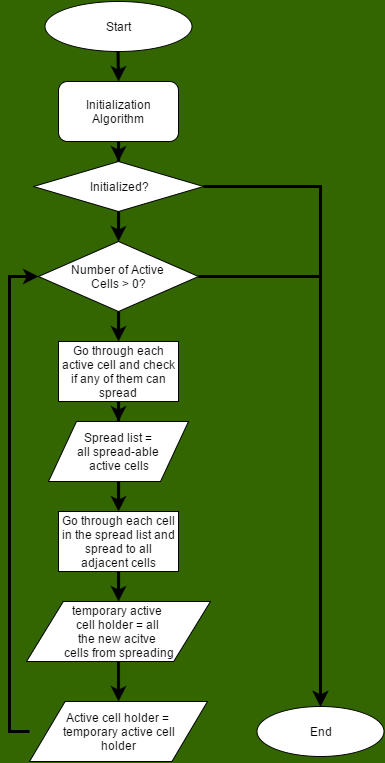

The diagram above was exported from draw.io. Its source (the exported page's mxGraphModel, read from the mxfile embedded in the PNG):
<mxGraphModel dx="880" dy="448" grid="1" gridSize="10" guides="1" tooltips="1" connect="1" arrows="1" fold="1" page="1" pageScale="1" pageWidth="826" pageHeight="1169" background="#336600" math="0" shadow="0">
  <root>
    <mxCell id="0" />
    <mxCell id="1" parent="0" />
    <mxCell id="2" style="edgeStyle=orthogonalEdgeStyle;rounded=0;html=1;entryX=0.5;entryY=0;jettySize=auto;orthogonalLoop=1;strokeWidth=3;" edge="1" source="3" target="8" parent="1">
      <mxGeometry x="394" y="350" as="geometry" />
    </mxCell>
    <mxCell id="3" value="Initialization Algorithm" style="rounded=1;whiteSpace=wrap;html=1;" vertex="1" parent="1">
      <mxGeometry x="334" y="290" width="120" height="60" as="geometry" />
    </mxCell>
    <mxCell id="4" style="edgeStyle=orthogonalEdgeStyle;rounded=0;html=1;entryX=0.5;entryY=0;jettySize=auto;orthogonalLoop=1;strokeWidth=3;" edge="1" source="5" target="3" parent="1">
      <mxGeometry x="393.5" y="260" as="geometry" />
    </mxCell>
    <mxCell id="5" value="Start" style="ellipse;whiteSpace=wrap;html=1;" vertex="1" parent="1">
      <mxGeometry x="320" y="210" width="147" height="50" as="geometry" />
    </mxCell>
    <mxCell id="6" style="edgeStyle=orthogonalEdgeStyle;rounded=0;html=1;entryX=0.5;entryY=0;jettySize=auto;orthogonalLoop=1;strokeWidth=3;" edge="1" source="8" target="11" parent="1">
      <mxGeometry x="394" y="420" as="geometry" />
    </mxCell>
    <mxCell id="7" style="edgeStyle=orthogonalEdgeStyle;rounded=0;html=1;jettySize=auto;orthogonalLoop=1;entryX=0.5;entryY=0;strokeWidth=3;" edge="1" source="8" target="12" parent="1">
      <mxGeometry x="479" y="395" as="geometry">
        <mxPoint x="600" y="490" as="targetPoint" />
        <Array as="points">
          <mxPoint x="596" y="395" />
        </Array>
      </mxGeometry>
    </mxCell>
    <mxCell id="8" value="Initialized?" style="rhombus;whiteSpace=wrap;html=1;" vertex="1" parent="1">
      <mxGeometry x="309" y="370" width="170" height="50" as="geometry" />
    </mxCell>
    <mxCell id="9" style="edgeStyle=orthogonalEdgeStyle;rounded=0;html=1;entryX=0.5;entryY=0;jettySize=auto;orthogonalLoop=1;strokeWidth=3;" edge="1" source="11" target="14" parent="1">
      <mxGeometry x="394" y="520" as="geometry" />
    </mxCell>
    <mxCell id="10" style="edgeStyle=orthogonalEdgeStyle;rounded=0;html=1;entryX=0.5;entryY=0;jettySize=auto;orthogonalLoop=1;strokeColor=#000000;strokeWidth=3;" edge="1" source="11" target="12" parent="1">
      <mxGeometry x="474" y="485" as="geometry" />
    </mxCell>
    <mxCell id="11" value="Number of Active&amp;nbsp;&lt;div&gt;Cells &amp;gt; 0?&lt;/div&gt;" style="rhombus;whiteSpace=wrap;html=1;" vertex="1" parent="1">
      <mxGeometry x="314" y="450" width="160" height="70" as="geometry" />
    </mxCell>
    <mxCell id="12" value="End" style="ellipse;whiteSpace=wrap;html=1;" vertex="1" parent="1">
      <mxGeometry x="532" y="915" width="127" height="50" as="geometry" />
    </mxCell>
    <mxCell id="13" style="edgeStyle=orthogonalEdgeStyle;rounded=0;html=1;entryX=0.5;entryY=0;jettySize=auto;orthogonalLoop=1;strokeWidth=3;" edge="1" source="14" target="16" parent="1">
      <mxGeometry x="394" y="610" as="geometry" />
    </mxCell>
    <mxCell id="14" value="Go through each active cell and check if any of them can spread" style="whiteSpace=wrap;html=1;" vertex="1" parent="1">
      <mxGeometry x="334" y="550" width="120" height="60" as="geometry" />
    </mxCell>
    <mxCell id="15" style="edgeStyle=orthogonalEdgeStyle;rounded=0;html=1;entryX=0.5;entryY=0;jettySize=auto;orthogonalLoop=1;strokeWidth=3;" edge="1" source="16" target="18" parent="1">
      <mxGeometry x="394" y="690" as="geometry" />
    </mxCell>
    <mxCell id="16" value="Spread list =&amp;nbsp;&lt;div&gt;all spread-able&amp;nbsp;&lt;/div&gt;&lt;div&gt;&lt;span style=&quot;line-height: 1.2&quot;&gt;a&lt;/span&gt;&lt;span style=&quot;line-height: 1.2&quot;&gt;ctive cells&lt;/span&gt;&lt;/div&gt;" style="shape=parallelogram;whiteSpace=wrap;html=1;" vertex="1" parent="1">
      <mxGeometry x="324" y="630" width="140" height="60" as="geometry" />
    </mxCell>
    <mxCell id="17" style="edgeStyle=orthogonalEdgeStyle;rounded=0;html=1;jettySize=auto;orthogonalLoop=1;strokeWidth=3;" edge="1" source="18" target="20" parent="1">
      <mxGeometry x="394" y="780" as="geometry" />
    </mxCell>
    <mxCell id="18" value="Go through each cell in the spread list and spread to all adjacent cells" style="whiteSpace=wrap;html=1;" vertex="1" parent="1">
      <mxGeometry x="334" y="720" width="120" height="60" as="geometry" />
    </mxCell>
    <mxCell id="19" style="edgeStyle=orthogonalEdgeStyle;rounded=0;html=1;entryX=0.5;entryY=0;jettySize=auto;orthogonalLoop=1;strokeWidth=3;" edge="1" source="20" target="22" parent="1">
      <mxGeometry x="394" y="870" as="geometry" />
    </mxCell>
    <mxCell id="20" value="temporary active&amp;nbsp;&lt;div&gt;cell holder = all&amp;nbsp;&lt;/div&gt;&lt;div&gt;t&lt;span style=&quot;line-height: 1.2&quot;&gt;he new acitve&amp;nbsp;&lt;/span&gt;&lt;/div&gt;&lt;div&gt;&lt;span style=&quot;line-height: 1.2&quot;&gt;cells from spreading&lt;/span&gt;&lt;/div&gt;" style="shape=parallelogram;whiteSpace=wrap;html=1;" vertex="1" parent="1">
      <mxGeometry x="302" y="810" width="184" height="60" as="geometry" />
    </mxCell>
    <mxCell id="21" style="edgeStyle=orthogonalEdgeStyle;rounded=0;html=1;entryX=0;entryY=0.5;jettySize=auto;orthogonalLoop=1;strokeWidth=3;" edge="1" source="22" target="11" parent="1">
      <mxGeometry x="285" y="485" as="geometry">
        <Array as="points">
          <mxPoint x="285" y="940" />
          <mxPoint x="285" y="485" />
        </Array>
      </mxGeometry>
    </mxCell>
    <mxCell id="22" value="Active cell holder =&amp;nbsp;&lt;div&gt;temporary active cell&lt;/div&gt;&lt;div&gt;holder&lt;/div&gt;" style="shape=parallelogram;whiteSpace=wrap;html=1;" vertex="1" parent="1">
      <mxGeometry x="305" y="910" width="178" height="60" as="geometry" />
    </mxCell>
  </root>
</mxGraphModel>